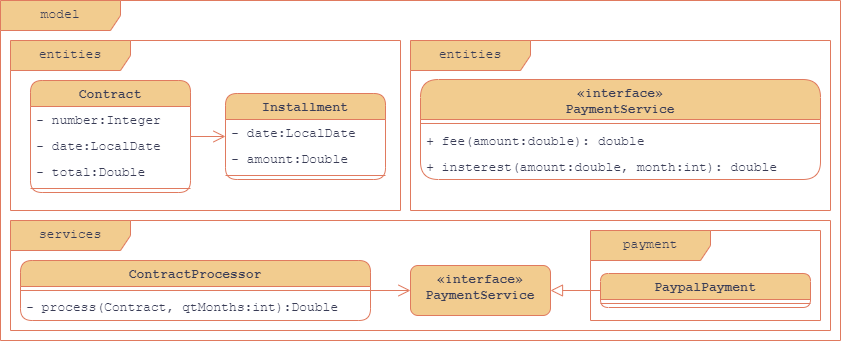

The diagram above was exported from draw.io. Its source (the exported page's mxGraphModel, read from the mxfile embedded in the PNG):
<mxGraphModel dx="969" dy="586" grid="1" gridSize="10" guides="1" tooltips="1" connect="1" arrows="1" fold="1" page="0" pageScale="1" pageWidth="827" pageHeight="1169" math="0" shadow="0">
  <root>
    <mxCell id="0" />
    <mxCell id="1" parent="0" />
    <mxCell id="0W-4UYzcIwwv0_ICQPqD-52" value="model" style="shape=umlFrame;whiteSpace=wrap;html=1;pointerEvents=0;rounded=1;strokeColor=#E07A5F;align=center;verticalAlign=top;fontFamily=Courier New;fontSize=13;fontColor=#393C56;fontStyle=0;labelBackgroundColor=none;fillColor=#F2CC8F;width=120;height=30;" vertex="1" parent="1">
      <mxGeometry width="840" height="340" as="geometry" />
    </mxCell>
    <mxCell id="0W-4UYzcIwwv0_ICQPqD-55" value="entities" style="shape=umlFrame;whiteSpace=wrap;html=1;pointerEvents=0;rounded=1;strokeColor=#E07A5F;align=center;verticalAlign=top;fontFamily=Courier New;fontSize=13;fontColor=#393C56;fontStyle=0;labelBackgroundColor=none;fillColor=#F2CC8F;width=120;height=30;" vertex="1" parent="1">
      <mxGeometry x="10" y="40" width="390" height="170" as="geometry" />
    </mxCell>
    <mxCell id="0W-4UYzcIwwv0_ICQPqD-67" value="" style="edgeStyle=orthogonalEdgeStyle;rounded=0;orthogonalLoop=1;jettySize=auto;html=1;strokeColor=#E07A5F;fontFamily=Courier New;fontSize=13;fontColor=#393C56;fontStyle=0;labelBackgroundColor=none;fillColor=#F2CC8F;endSize=10;startSize=10;endArrow=open;endFill=0;" edge="1" parent="1" source="0W-4UYzcIwwv0_ICQPqD-56" target="0W-4UYzcIwwv0_ICQPqD-62">
      <mxGeometry relative="1" as="geometry" />
    </mxCell>
    <mxCell id="0W-4UYzcIwwv0_ICQPqD-56" value="Contract" style="swimlane;fontStyle=1;align=center;verticalAlign=top;childLayout=stackLayout;horizontal=1;startSize=26;horizontalStack=0;resizeParent=1;resizeParentMax=0;resizeLast=0;collapsible=1;marginBottom=0;whiteSpace=wrap;html=1;rounded=1;pointerEvents=0;strokeColor=#E07A5F;fontFamily=Courier New;fontSize=13;fontColor=#393C56;labelBackgroundColor=none;fillColor=#F2CC8F;" vertex="1" parent="1">
      <mxGeometry x="30" y="80" width="160" height="112" as="geometry" />
    </mxCell>
    <mxCell id="0W-4UYzcIwwv0_ICQPqD-57" value="- number:Integer" style="text;strokeColor=none;fillColor=none;align=left;verticalAlign=top;spacingLeft=4;spacingRight=4;overflow=hidden;rotatable=0;points=[[0,0.5],[1,0.5]];portConstraint=eastwest;whiteSpace=wrap;html=1;fontFamily=Courier New;fontSize=13;fontColor=#393C56;fontStyle=0;labelBackgroundColor=none;" vertex="1" parent="0W-4UYzcIwwv0_ICQPqD-56">
      <mxGeometry y="26" width="160" height="26" as="geometry" />
    </mxCell>
    <mxCell id="0W-4UYzcIwwv0_ICQPqD-60" value="- date:LocalDate" style="text;strokeColor=none;fillColor=none;align=left;verticalAlign=top;spacingLeft=4;spacingRight=4;overflow=hidden;rotatable=0;points=[[0,0.5],[1,0.5]];portConstraint=eastwest;whiteSpace=wrap;html=1;fontFamily=Courier New;fontSize=13;fontColor=#393C56;fontStyle=0;labelBackgroundColor=none;" vertex="1" parent="0W-4UYzcIwwv0_ICQPqD-56">
      <mxGeometry y="52" width="160" height="26" as="geometry" />
    </mxCell>
    <mxCell id="0W-4UYzcIwwv0_ICQPqD-61" value="- total:Double" style="text;strokeColor=none;fillColor=none;align=left;verticalAlign=top;spacingLeft=4;spacingRight=4;overflow=hidden;rotatable=0;points=[[0,0.5],[1,0.5]];portConstraint=eastwest;whiteSpace=wrap;html=1;fontFamily=Courier New;fontSize=13;fontColor=#393C56;fontStyle=0;labelBackgroundColor=none;" vertex="1" parent="0W-4UYzcIwwv0_ICQPqD-56">
      <mxGeometry y="78" width="160" height="26" as="geometry" />
    </mxCell>
    <mxCell id="0W-4UYzcIwwv0_ICQPqD-58" value="" style="line;strokeWidth=1;fillColor=none;align=left;verticalAlign=middle;spacingTop=-1;spacingLeft=3;spacingRight=3;rotatable=0;labelPosition=right;points=[];portConstraint=eastwest;strokeColor=inherit;rounded=1;pointerEvents=0;fontFamily=Courier New;fontSize=13;fontColor=#393C56;fontStyle=0;labelBackgroundColor=none;" vertex="1" parent="0W-4UYzcIwwv0_ICQPqD-56">
      <mxGeometry y="104" width="160" height="8" as="geometry" />
    </mxCell>
    <mxCell id="0W-4UYzcIwwv0_ICQPqD-62" value="Installment" style="swimlane;fontStyle=1;align=center;verticalAlign=top;childLayout=stackLayout;horizontal=1;startSize=26;horizontalStack=0;resizeParent=1;resizeParentMax=0;resizeLast=0;collapsible=1;marginBottom=0;whiteSpace=wrap;html=1;rounded=1;pointerEvents=0;strokeColor=#E07A5F;fontFamily=Courier New;fontSize=13;fontColor=#393C56;labelBackgroundColor=none;fillColor=#F2CC8F;" vertex="1" parent="1">
      <mxGeometry x="225" y="93" width="160" height="86" as="geometry" />
    </mxCell>
    <mxCell id="0W-4UYzcIwwv0_ICQPqD-64" value="- date:LocalDate" style="text;strokeColor=none;fillColor=none;align=left;verticalAlign=top;spacingLeft=4;spacingRight=4;overflow=hidden;rotatable=0;points=[[0,0.5],[1,0.5]];portConstraint=eastwest;whiteSpace=wrap;html=1;fontFamily=Courier New;fontSize=13;fontColor=#393C56;fontStyle=0;labelBackgroundColor=none;" vertex="1" parent="0W-4UYzcIwwv0_ICQPqD-62">
      <mxGeometry y="26" width="160" height="26" as="geometry" />
    </mxCell>
    <mxCell id="0W-4UYzcIwwv0_ICQPqD-65" value="- amount:Double" style="text;strokeColor=none;fillColor=none;align=left;verticalAlign=top;spacingLeft=4;spacingRight=4;overflow=hidden;rotatable=0;points=[[0,0.5],[1,0.5]];portConstraint=eastwest;whiteSpace=wrap;html=1;fontFamily=Courier New;fontSize=13;fontColor=#393C56;fontStyle=0;labelBackgroundColor=none;" vertex="1" parent="0W-4UYzcIwwv0_ICQPqD-62">
      <mxGeometry y="52" width="160" height="26" as="geometry" />
    </mxCell>
    <mxCell id="0W-4UYzcIwwv0_ICQPqD-66" value="" style="line;strokeWidth=1;fillColor=none;align=left;verticalAlign=middle;spacingTop=-1;spacingLeft=3;spacingRight=3;rotatable=0;labelPosition=right;points=[];portConstraint=eastwest;strokeColor=inherit;rounded=1;pointerEvents=0;fontFamily=Courier New;fontSize=13;fontColor=#393C56;fontStyle=0;labelBackgroundColor=none;" vertex="1" parent="0W-4UYzcIwwv0_ICQPqD-62">
      <mxGeometry y="78" width="160" height="8" as="geometry" />
    </mxCell>
    <mxCell id="0W-4UYzcIwwv0_ICQPqD-85" value="services" style="shape=umlFrame;whiteSpace=wrap;html=1;pointerEvents=0;rounded=1;strokeColor=#E07A5F;align=center;verticalAlign=top;fontFamily=Courier New;fontSize=13;fontColor=#393C56;fontStyle=0;labelBackgroundColor=none;fillColor=#F2CC8F;width=120;height=30;" vertex="1" parent="1">
      <mxGeometry x="10" y="220" width="820" height="110" as="geometry" />
    </mxCell>
    <mxCell id="0W-4UYzcIwwv0_ICQPqD-86" value="entities" style="shape=umlFrame;whiteSpace=wrap;html=1;pointerEvents=0;rounded=1;strokeColor=#E07A5F;align=center;verticalAlign=top;fontFamily=Courier New;fontSize=13;fontColor=#393C56;fontStyle=0;labelBackgroundColor=none;fillColor=#F2CC8F;width=120;height=30;" vertex="1" parent="1">
      <mxGeometry x="410" y="40" width="420" height="170" as="geometry" />
    </mxCell>
    <mxCell id="0W-4UYzcIwwv0_ICQPqD-101" style="edgeStyle=orthogonalEdgeStyle;rounded=0;orthogonalLoop=1;jettySize=auto;html=1;strokeColor=#E07A5F;align=center;verticalAlign=middle;fontFamily=Courier New;fontSize=13;fontColor=#393C56;fontStyle=1;labelBackgroundColor=none;startSize=10;endArrow=open;endFill=0;endSize=10;fillColor=#F2CC8F;" edge="1" parent="1" source="0W-4UYzcIwwv0_ICQPqD-87" target="0W-4UYzcIwwv0_ICQPqD-100">
      <mxGeometry relative="1" as="geometry" />
    </mxCell>
    <mxCell id="0W-4UYzcIwwv0_ICQPqD-87" value="ContractProcessor" style="swimlane;fontStyle=1;align=center;verticalAlign=top;childLayout=stackLayout;horizontal=1;startSize=26;horizontalStack=0;resizeParent=1;resizeParentMax=0;resizeLast=0;collapsible=1;marginBottom=0;whiteSpace=wrap;html=1;rounded=1;pointerEvents=0;strokeColor=#E07A5F;fontFamily=Courier New;fontSize=13;fontColor=#393C56;labelBackgroundColor=none;fillColor=#F2CC8F;" vertex="1" parent="1">
      <mxGeometry x="20" y="260" width="350" height="60" as="geometry" />
    </mxCell>
    <mxCell id="0W-4UYzcIwwv0_ICQPqD-91" value="" style="line;strokeWidth=1;fillColor=none;align=left;verticalAlign=middle;spacingTop=-1;spacingLeft=3;spacingRight=3;rotatable=0;labelPosition=right;points=[];portConstraint=eastwest;strokeColor=inherit;rounded=1;pointerEvents=0;fontFamily=Courier New;fontSize=13;fontColor=#393C56;fontStyle=0;labelBackgroundColor=none;" vertex="1" parent="0W-4UYzcIwwv0_ICQPqD-87">
      <mxGeometry y="26" width="350" height="8" as="geometry" />
    </mxCell>
    <mxCell id="0W-4UYzcIwwv0_ICQPqD-90" value="- process(Contract, qtMonths:int):Double" style="text;strokeColor=none;fillColor=none;align=left;verticalAlign=middle;spacingLeft=4;spacingRight=4;overflow=hidden;rotatable=0;points=[[0,0.5],[1,0.5]];portConstraint=eastwest;whiteSpace=wrap;html=1;fontFamily=Courier New;fontSize=13;fontColor=#393C56;fontStyle=0;labelBackgroundColor=none;" vertex="1" parent="0W-4UYzcIwwv0_ICQPqD-87">
      <mxGeometry y="34" width="350" height="26" as="geometry" />
    </mxCell>
    <mxCell id="0W-4UYzcIwwv0_ICQPqD-93" value="payment" style="shape=umlFrame;whiteSpace=wrap;html=1;pointerEvents=0;rounded=1;strokeColor=#E07A5F;align=center;verticalAlign=top;fontFamily=Courier New;fontSize=13;fontColor=#393C56;fontStyle=0;labelBackgroundColor=none;fillColor=#F2CC8F;width=120;height=30;" vertex="1" parent="1">
      <mxGeometry x="590" y="230" width="230" height="90" as="geometry" />
    </mxCell>
    <mxCell id="0W-4UYzcIwwv0_ICQPqD-95" value="«interface»&lt;br&gt;&lt;b&gt;PaymentService&lt;/b&gt;" style="swimlane;fontStyle=1;align=center;verticalAlign=top;childLayout=stackLayout;horizontal=1;startSize=40;horizontalStack=0;resizeParent=1;resizeParentMax=0;resizeLast=0;collapsible=1;marginBottom=0;whiteSpace=wrap;html=1;rounded=1;pointerEvents=0;strokeColor=#E07A5F;fontFamily=Courier New;fontSize=13;fontColor=#393C56;labelBackgroundColor=none;fillColor=#F2CC8F;" vertex="1" parent="1">
      <mxGeometry x="420" y="79" width="400" height="100" as="geometry" />
    </mxCell>
    <mxCell id="0W-4UYzcIwwv0_ICQPqD-98" value="" style="line;strokeWidth=1;fillColor=none;align=left;verticalAlign=middle;spacingTop=-1;spacingLeft=3;spacingRight=3;rotatable=0;labelPosition=right;points=[];portConstraint=eastwest;strokeColor=inherit;rounded=1;pointerEvents=0;fontFamily=Courier New;fontSize=13;fontColor=#393C56;fontStyle=0;labelBackgroundColor=none;" vertex="1" parent="0W-4UYzcIwwv0_ICQPqD-95">
      <mxGeometry y="40" width="400" height="8" as="geometry" />
    </mxCell>
    <mxCell id="0W-4UYzcIwwv0_ICQPqD-96" value="+ fee(amount:double): double" style="text;strokeColor=none;fillColor=none;align=left;verticalAlign=top;spacingLeft=4;spacingRight=4;overflow=hidden;rotatable=0;points=[[0,0.5],[1,0.5]];portConstraint=eastwest;whiteSpace=wrap;html=1;fontFamily=Courier New;fontSize=13;fontColor=#393C56;fontStyle=0;labelBackgroundColor=none;" vertex="1" parent="0W-4UYzcIwwv0_ICQPqD-95">
      <mxGeometry y="48" width="400" height="26" as="geometry" />
    </mxCell>
    <mxCell id="0W-4UYzcIwwv0_ICQPqD-99" value="+ insterest(amount:double, month:int): double" style="text;strokeColor=none;fillColor=none;align=left;verticalAlign=top;spacingLeft=4;spacingRight=4;overflow=hidden;rotatable=0;points=[[0,0.5],[1,0.5]];portConstraint=eastwest;whiteSpace=wrap;html=1;fontFamily=Courier New;fontSize=13;fontColor=#393C56;fontStyle=0;labelBackgroundColor=none;" vertex="1" parent="0W-4UYzcIwwv0_ICQPqD-95">
      <mxGeometry y="74" width="400" height="26" as="geometry" />
    </mxCell>
    <mxCell id="0W-4UYzcIwwv0_ICQPqD-100" value="«interface»&lt;br&gt;&lt;b&gt;PaymentService&lt;/b&gt;" style="html=1;whiteSpace=wrap;rounded=1;pointerEvents=0;strokeColor=#E07A5F;align=center;verticalAlign=top;fontFamily=Courier New;fontSize=13;fontColor=#393C56;fontStyle=1;labelBackgroundColor=none;fillColor=#F2CC8F;" vertex="1" parent="1">
      <mxGeometry x="410" y="265" width="140" height="50" as="geometry" />
    </mxCell>
    <mxCell id="0W-4UYzcIwwv0_ICQPqD-105" style="edgeStyle=orthogonalEdgeStyle;rounded=0;orthogonalLoop=1;jettySize=auto;html=1;strokeColor=#E07A5F;align=center;verticalAlign=middle;fontFamily=Courier New;fontSize=13;fontColor=#393C56;fontStyle=1;labelBackgroundColor=none;startSize=10;endArrow=block;endFill=0;endSize=10;fillColor=#F2CC8F;" edge="1" parent="1" source="0W-4UYzcIwwv0_ICQPqD-102" target="0W-4UYzcIwwv0_ICQPqD-100">
      <mxGeometry relative="1" as="geometry" />
    </mxCell>
    <mxCell id="0W-4UYzcIwwv0_ICQPqD-102" value="PaypalPayment" style="swimlane;fontStyle=1;align=center;verticalAlign=top;childLayout=stackLayout;horizontal=1;startSize=26;horizontalStack=0;resizeParent=1;resizeParentMax=0;resizeLast=0;collapsible=1;marginBottom=0;whiteSpace=wrap;html=1;rounded=1;pointerEvents=0;strokeColor=#E07A5F;fontFamily=Courier New;fontSize=13;fontColor=#393C56;labelBackgroundColor=none;fillColor=#F2CC8F;" vertex="1" parent="1">
      <mxGeometry x="600" y="273" width="210" height="34" as="geometry">
        <mxRectangle x="640" y="263" width="140" height="30" as="alternateBounds" />
      </mxGeometry>
    </mxCell>
    <mxCell id="0W-4UYzcIwwv0_ICQPqD-103" value="" style="line;strokeWidth=1;fillColor=none;align=left;verticalAlign=middle;spacingTop=-1;spacingLeft=3;spacingRight=3;rotatable=0;labelPosition=right;points=[];portConstraint=eastwest;strokeColor=inherit;rounded=1;pointerEvents=0;fontFamily=Courier New;fontSize=13;fontColor=#393C56;fontStyle=0;labelBackgroundColor=none;" vertex="1" parent="0W-4UYzcIwwv0_ICQPqD-102">
      <mxGeometry y="26" width="210" height="8" as="geometry" />
    </mxCell>
  </root>
</mxGraphModel>